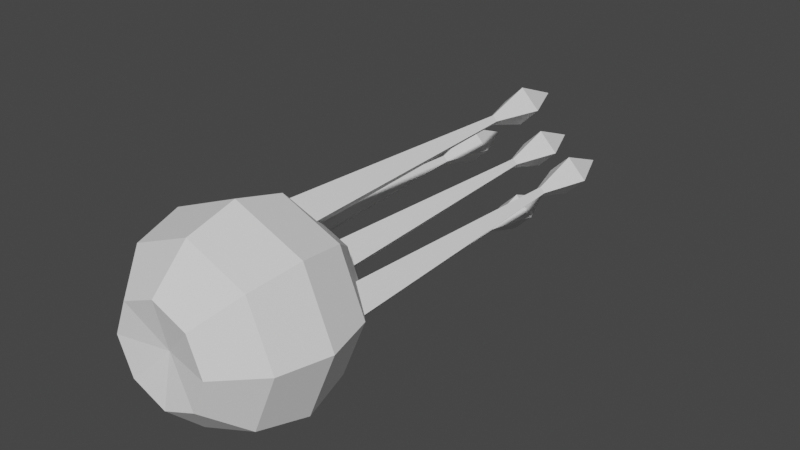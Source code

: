 # Source: eyeball.blend  (saved by Blender 3.6.11; exported with 4.5.12 LTS)
import bpy
from mathutils import Matrix  # noqa: F401  (used for matrix-valued properties, if any)

bpy.ops.wm.read_factory_settings(use_empty=True)
scene = bpy.context.scene
scene.name = 'Scene'

# ---- collections
col_tendrils = bpy.data.collections.new('Tendrils'); scene.collection.children.link(col_tendrils)

# ---- world
world_world = bpy.data.worlds.new('World'); scene.world = world_world
world_world.use_nodes = True; world_world.node_tree.nodes.clear()
_N = world_world.node_tree.nodes; _L = world_world.node_tree.links
n0 = _N.new('ShaderNodeOutputWorld'); n0.name = 'World Output'; n0.location = (300, 300)
n1 = _N.new('ShaderNodeBackground'); n1.name = 'Background'; n1.location = (10, 300)
n1.inputs[0].default_value = (0.05088, 0.05088, 0.05088, 1.0)
_L.new(n1.outputs[0], n0.inputs[0])
n0.is_active_output = True
world_world.color = (0.05088, 0.05088, 0.05088)
world_world.use_sun_shadow = False
world_world.sun_shadow_jitter_overblur = 0.0

# ---- meshes
me_sphere = bpy.data.meshes.new('Sphere')
me_sphere.from_pydata([(-0.1768, 0.1768, -0.433), (-0.3062, 0.3062, -0.25), (-0.3536, 0.3536, -8.429e-08), (-0.3062, 0.3062, 0.25), (-0.1768, 0.1768, 0.433), (-0.25, -3.786e-08, -0.433), (-0.433, -2.186e-08, -0.25), (-0.5, -3.3e-15, -7.55e-08), (-0.433, 2.186e-08, 0.25), (-0.25, 3.786e-08, 0.433), (-0.1768, -0.1768, -0.433), (-0.3062, -0.3062, -0.25), (-0.3536, -0.3536, -2.248e-08), (-0.3062, -0.3062, 0.25), (-0.1768, -0.1768, 0.433), (6.538e-08, -0.25, -0.433), (3.775e-08, -0.433, -0.25), (-3.3e-15, -0.5, 4.371e-08), (-3.775e-08, -0.433, 0.25), (-6.538e-08, -0.25, 0.433), (7.55e-08, -4.371e-08, -0.5), (0.1768, -0.1768, -0.433), (0.3062, -0.3062, -0.25), (0.3536, -0.3536, 8.429e-08), (0.3062, -0.3062, 0.25), (0.1768, -0.1768, 0.433), (-5.738e-08, 3.847e-08, 0.38), (0.25, -3.786e-08, -0.433), (0.433, -2.186e-08, -0.25), (0.5, 3.3e-15, 7.55e-08), (0.433, 2.186e-08, 0.25), (0.25, 3.786e-08, 0.433), (0.1768, 0.1768, -0.433), (0.3062, 0.3062, -0.25), (0.3536, 0.3536, 2.248e-08), (0.3062, 0.3062, 0.25), (0.1768, 0.1768, 0.433), (6.538e-08, 0.25, -0.433), (3.775e-08, 0.433, -0.25), (3.3e-15, 0.5, -4.371e-08), (-3.775e-08, 0.433, 0.25), (-6.538e-08, 0.25, 0.433)], [], [(26, 41, 4), (40, 39, 2, 3), (38, 37, 0, 1), (41, 40, 3, 4), (39, 38, 1, 2), (37, 20, 0), (1, 0, 5, 6), (4, 3, 8, 9), (2, 1, 6, 7), (0, 20, 5), (26, 4, 9), (3, 2, 7, 8), (9, 8, 13, 14), (7, 6, 11, 12), (5, 20, 10), (26, 9, 14), (8, 7, 12, 13), (6, 5, 10, 11), (14, 13, 18, 19), (12, 11, 16, 17), (10, 20, 15), (26, 14, 19), (13, 12, 17, 18), (11, 10, 15, 16), (19, 18, 24, 25), (17, 16, 22, 23), (15, 20, 21), (26, 19, 25), (18, 17, 23, 24), (16, 15, 21, 22), (25, 24, 30, 31), (23, 22, 28, 29), (21, 20, 27), (26, 25, 31), (24, 23, 29, 30), (22, 21, 27, 28), (29, 28, 33, 34), (27, 20, 32), (26, 31, 36), (30, 29, 34, 35), (28, 27, 32, 33), (31, 30, 35, 36), (32, 20, 37), (26, 36, 41), (35, 34, 39, 40), (33, 32, 37, 38), (36, 35, 40, 41), (34, 33, 38, 39)])
_uv = me_sphere.uv_layers.new(name='UVMap')
_uv.uv.foreach_set('vector', [0.6875, 0.0, 0.75, 0.1667, 0.625, 0.1667, 0.75, 0.3333, 0.75, 0.5, 0.625, 0.5, 0.625, 0.3333, 0.75, 0.6667, 0.75, 0.8333, 0.625, 0.8333, 0.625, 0.6667, 0.75, 0.1667, 0.75, 0.3333, 0.625, 0.3333, 0.625, 0.1667, 0.75, 0.5, 0.75, 0.6667, 0.625, 0.6667, 0.625, 0.5, 0.75, 0.8333, 0.6875, 1.0, 0.625, 0.8333, 0.625, 0.6667, 0.625, 0.8333, 0.5, 0.8333, 0.5, 0.6667, 0.625, 0.1667, 0.625, 0.3333, 0.5, 0.3333, 0.5, 0.1667, 0.625, 0.5, 0.625, 0.6667, 0.5, 0.6667, 0.5, 0.5, 0.625, 0.8333, 0.5625, 1.0, 0.5, 0.8333, 0.5625, 0.0, 0.625, 0.1667, 0.5, 0.1667, 0.625, 0.3333, 0.625, 0.5, 0.5, 0.5, 0.5, 0.3333, 0.5, 0.1667, 0.5, 0.3333, 0.375, 0.3333, 0.375, 0.1667, 0.5, 0.5, 0.5, 0.6667, 0.375, 0.6667, 0.375, 0.5, 0.5, 0.8333, 0.4375, 1.0, 0.375, 0.8333, 0.4375, 0.0, 0.5, 0.1667, 0.375, 0.1667, 0.5, 0.3333, 0.5, 0.5, 0.375, 0.5, 0.375, 0.3333, 0.5, 0.6667, 0.5, 0.8333, 0.375, 0.8333, 0.375, 0.6667, 0.375, 0.1667, 0.375, 0.3333, 0.25, 0.3333, 0.25, 0.1667, 0.375, 0.5, 0.375, 0.6667, 0.25, 0.6667, 0.25, 0.5, 0.375, 0.8333, 0.3125, 1.0, 0.25, 0.8333, 0.3125, 0.0, 0.375, 0.1667, 0.25, 0.1667, 0.375, 0.3333, 0.375, 0.5, 0.25, 0.5, 0.25, 0.3333, 0.375, 0.6667, 0.375, 0.8333, 0.25, 0.8333, 0.25, 0.6667, 0.25, 0.1667, 0.25, 0.3333, 0.125, 0.3333, 0.125, 0.1667, 0.25, 0.5, 0.25, 0.6667, 0.125, 0.6667, 0.125, 0.5, 0.25, 0.8333, 0.1875, 1.0, 0.125, 0.8333, 0.1875, 0.0, 0.25, 0.1667, 0.125, 0.1667, 0.25, 0.3333, 0.25, 0.5, 0.125, 0.5, 0.125, 0.3333, 0.25, 0.6667, 0.25, 0.8333, 0.125, 0.8333, 0.125, 0.6667, 0.125, 0.1667, 0.125, 0.3333, 0.0, 0.3333, 0.0, 0.1667, 0.125, 0.5, 0.125, 0.6667, 0.0, 0.6667, 0.0, 0.5, 0.125, 0.8333, 0.0625, 1.0, 0.0, 0.8333, 0.0625, 0.0, 0.125, 0.1667, 0.0, 0.1667, 0.125, 0.3333, 0.125, 0.5, 0.0, 0.5, 0.0, 0.3333, 0.125, 0.6667, 0.125, 0.8333, 0.0, 0.8333, 0.0, 0.6667, 1.0, 0.5, 1.0, 0.6667, 0.875, 0.6667, 0.875, 0.5, 1.0, 0.8333, 0.9375, 1.0, 0.875, 0.8333, 0.9375, 0.0, 1.0, 0.1667, 0.875, 0.1667, 1.0, 0.3333, 1.0, 0.5, 0.875, 0.5, 0.875, 0.3333, 1.0, 0.6667, 1.0, 0.8333, 0.875, 0.8333, 0.875, 0.6667, 1.0, 0.1667, 1.0, 0.3333, 0.875, 0.3333, 0.875, 0.1667, 0.875, 0.8333, 0.8125, 1.0, 0.75, 0.8333, 0.8125, 0.0, 0.875, 0.1667, 0.75, 0.1667, 0.875, 0.3333, 0.875, 0.5, 0.75, 0.5, 0.75, 0.3333, 0.875, 0.6667, 0.875, 0.8333, 0.75, 0.8333, 0.75, 0.6667, 0.875, 0.1667, 0.875, 0.3333, 0.75, 0.3333, 0.75, 0.1667, 0.875, 0.5, 0.875, 0.6667, 0.75, 0.6667, 0.75, 0.5])
me_sphere.update()
me_cylinder = bpy.data.meshes.new('Cylinder')
me_cylinder.from_pydata([(0.0, 0.1, 0.5), (0.1, 0.0, 0.5), (0.0, 0.0, -1.5), (0.0, -0.1, 0.5), (-0.1, 0.0, 0.5), (0.0, 0.05, -0.5), (0.05, 0.0, -0.5), (0.0, -0.05, -0.5), (-0.05, 0.0, -0.5), (0.0, 0.075, 0.0), (0.075, 0.0, 0.0), (0.0, -0.075, 0.0), (-0.075, 0.0, 0.0), (0.025, 0.0, -1.0), (0.0, -0.025, -1.0), (-0.025, 0.0, -1.0), (0.0, 0.025, -1.0), (0.0, 0.0375, -0.75), (0.0375, 0.0, -0.75), (0.0, -0.0375, -0.75), (-0.0375, 0.0, -0.75), (0.0625, 0.0, -0.25), (0.0, -0.0625, -0.25), (-0.0625, 0.0, -0.25), (0.0, 0.0625, -0.25), (0.0, 0.0875, 0.25), (0.0875, 0.0, 0.25), (0.0, -0.0875, 0.25), (-0.0875, 0.0, 0.25), (0.1, 0.0, -1.25), (0.0, -0.1, -1.25), (-0.1, 0.0, -1.25), (0.0, 0.1, -1.25)], [], [(25, 0, 1, 26), (26, 1, 3, 27), (1, 0, 4, 3), (27, 3, 4, 28), (28, 4, 0, 25), (20, 8, 5, 17), (19, 7, 8, 20), (18, 6, 7, 19), (17, 5, 6, 18), (23, 12, 9, 24), (22, 11, 12, 23), (21, 10, 11, 22), (24, 9, 10, 21), (32, 16, 13, 29), (29, 13, 14, 30), (30, 14, 15, 31), (31, 15, 16, 32), (16, 17, 18, 13), (13, 18, 19, 14), (14, 19, 20, 15), (15, 20, 17, 16), (5, 24, 21, 6), (6, 21, 22, 7), (7, 22, 23, 8), (8, 23, 24, 5), (12, 28, 25, 9), (11, 27, 28, 12), (10, 26, 27, 11), (9, 25, 26, 10), (2, 31, 32), (2, 30, 31), (2, 29, 30), (2, 32, 29)])
_uv = me_cylinder.uv_layers.new(name='UVMap')
_uv.uv.foreach_set('vector', [1.0, 0.9375, 1.0, 1.0, 0.75, 1.0, 0.75, 0.9375, 0.75, 0.9375, 0.75, 1.0, 0.5, 1.0, 0.5, 0.9375, 0.49, 0.25, 0.25, 0.49, 0.01, 0.25, 0.25, 0.01, 0.5, 0.9375, 0.5, 1.0, 0.25, 1.0, 0.25, 0.9375, 0.25, 0.9375, 0.25, 1.0, 0.0, 1.0, 0.0, 0.9375, 0.25, 0.6875, 0.25, 0.75, 0.0, 0.75, 0.0, 0.6875, 0.5, 0.6875, 0.5, 0.75, 0.25, 0.75, 0.25, 0.6875, 0.75, 0.6875, 0.75, 0.75, 0.5, 0.75, 0.5, 0.6875, 1.0, 0.6875, 1.0, 0.75, 0.75, 0.75, 0.75, 0.6875, 0.25, 0.8125, 0.25, 0.875, 0.0, 0.875, 0.0, 0.8125, 0.5, 0.8125, 0.5, 0.875, 0.25, 0.875, 0.25, 0.8125, 0.75, 0.8125, 0.75, 0.875, 0.5, 0.875, 0.5, 0.8125, 1.0, 0.8125, 1.0, 0.875, 0.75, 0.875, 0.75, 0.8125, 1.0, 0.5625, 1.0, 0.625, 0.75, 0.625, 0.75, 0.5625, 0.75, 0.5625, 0.75, 0.625, 0.5, 0.625, 0.5, 0.5625, 0.5, 0.5625, 0.5, 0.625, 0.25, 0.625, 0.25, 0.5625, 0.25, 0.5625, 0.25, 0.625, 0.0, 0.625, 0.0, 0.5625, 1.0, 0.625, 1.0, 0.6875, 0.75, 0.6875, 0.75, 0.625, 0.75, 0.625, 0.75, 0.6875, 0.5, 0.6875, 0.5, 0.625, 0.5, 0.625, 0.5, 0.6875, 0.25, 0.6875, 0.25, 0.625, 0.25, 0.625, 0.25, 0.6875, 0.0, 0.6875, 0.0, 0.625, 1.0, 0.75, 1.0, 0.8125, 0.75, 0.8125, 0.75, 0.75, 0.75, 0.75, 0.75, 0.8125, 0.5, 0.8125, 0.5, 0.75, 0.5, 0.75, 0.5, 0.8125, 0.25, 0.8125, 0.25, 0.75, 0.25, 0.75, 0.25, 0.8125, 0.0, 0.8125, 0.0, 0.75, 0.25, 0.875, 0.25, 0.9375, 0.0, 0.9375, 0.0, 0.875, 0.5, 0.875, 0.5, 0.9375, 0.25, 0.9375, 0.25, 0.875, 0.75, 0.875, 0.75, 0.9375, 0.5, 0.9375, 0.5, 0.875, 1.0, 0.875, 1.0, 0.9375, 0.75, 0.9375, 0.75, 0.875, 0.5, 0.5, 0.25, 0.5625, 0.0, 0.5625, 0.5, 0.5, 0.5, 0.5625, 0.25, 0.5625, 0.5, 0.5, 0.75, 0.5625, 0.5, 0.5625, 0.5, 0.5, 1.0, 0.5625, 0.75, 0.5625])
me_cylinder.update()
me_cylinder_001 = bpy.data.meshes.new('Cylinder.001')
me_cylinder_001.from_pydata([(0.0, 0.1, 0.5), (0.1, 0.0, 0.5), (0.0, 0.0, -1.5), (0.0, -0.1, 0.5), (-0.1, 0.0, 0.5), (0.0, 0.05, -0.5), (0.05, 0.0, -0.5), (0.0, -0.05, -0.5), (-0.05, 0.0, -0.5), (0.0, 0.075, 0.0), (0.075, 0.0, 0.0), (0.0, -0.075, 0.0), (-0.075, 0.0, 0.0), (0.025, 0.0, -1.0), (0.0, -0.025, -1.0), (-0.025, 0.0, -1.0), (0.0, 0.025, -1.0), (0.0, 0.0375, -0.75), (0.0375, 0.0, -0.75), (0.0, -0.0375, -0.75), (-0.0375, 0.0, -0.75), (0.0625, 0.0, -0.25), (0.0, -0.0625, -0.25), (-0.0625, 0.0, -0.25), (0.0, 0.0625, -0.25), (0.0, 0.0875, 0.25), (0.0875, 0.0, 0.25), (0.0, -0.0875, 0.25), (-0.0875, 0.0, 0.25), (0.1, 0.0, -1.25), (0.0, -0.1, -1.25), (-0.1, 0.0, -1.25), (0.0, 0.1, -1.25)], [], [(25, 0, 1, 26), (26, 1, 3, 27), (1, 0, 4, 3), (27, 3, 4, 28), (28, 4, 0, 25), (20, 8, 5, 17), (19, 7, 8, 20), (18, 6, 7, 19), (17, 5, 6, 18), (23, 12, 9, 24), (22, 11, 12, 23), (21, 10, 11, 22), (24, 9, 10, 21), (32, 16, 13, 29), (29, 13, 14, 30), (30, 14, 15, 31), (31, 15, 16, 32), (16, 17, 18, 13), (13, 18, 19, 14), (14, 19, 20, 15), (15, 20, 17, 16), (5, 24, 21, 6), (6, 21, 22, 7), (7, 22, 23, 8), (8, 23, 24, 5), (12, 28, 25, 9), (11, 27, 28, 12), (10, 26, 27, 11), (9, 25, 26, 10), (2, 31, 32), (2, 30, 31), (2, 29, 30), (2, 32, 29)])
_uv = me_cylinder_001.uv_layers.new(name='UVMap')
_uv.uv.foreach_set('vector', [1.0, 0.9375, 1.0, 1.0, 0.75, 1.0, 0.75, 0.9375, 0.75, 0.9375, 0.75, 1.0, 0.5, 1.0, 0.5, 0.9375, 0.49, 0.25, 0.25, 0.49, 0.01, 0.25, 0.25, 0.01, 0.5, 0.9375, 0.5, 1.0, 0.25, 1.0, 0.25, 0.9375, 0.25, 0.9375, 0.25, 1.0, 0.0, 1.0, 0.0, 0.9375, 0.25, 0.6875, 0.25, 0.75, 0.0, 0.75, 0.0, 0.6875, 0.5, 0.6875, 0.5, 0.75, 0.25, 0.75, 0.25, 0.6875, 0.75, 0.6875, 0.75, 0.75, 0.5, 0.75, 0.5, 0.6875, 1.0, 0.6875, 1.0, 0.75, 0.75, 0.75, 0.75, 0.6875, 0.25, 0.8125, 0.25, 0.875, 0.0, 0.875, 0.0, 0.8125, 0.5, 0.8125, 0.5, 0.875, 0.25, 0.875, 0.25, 0.8125, 0.75, 0.8125, 0.75, 0.875, 0.5, 0.875, 0.5, 0.8125, 1.0, 0.8125, 1.0, 0.875, 0.75, 0.875, 0.75, 0.8125, 1.0, 0.5625, 1.0, 0.625, 0.75, 0.625, 0.75, 0.5625, 0.75, 0.5625, 0.75, 0.625, 0.5, 0.625, 0.5, 0.5625, 0.5, 0.5625, 0.5, 0.625, 0.25, 0.625, 0.25, 0.5625, 0.25, 0.5625, 0.25, 0.625, 0.0, 0.625, 0.0, 0.5625, 1.0, 0.625, 1.0, 0.6875, 0.75, 0.6875, 0.75, 0.625, 0.75, 0.625, 0.75, 0.6875, 0.5, 0.6875, 0.5, 0.625, 0.5, 0.625, 0.5, 0.6875, 0.25, 0.6875, 0.25, 0.625, 0.25, 0.625, 0.25, 0.6875, 0.0, 0.6875, 0.0, 0.625, 1.0, 0.75, 1.0, 0.8125, 0.75, 0.8125, 0.75, 0.75, 0.75, 0.75, 0.75, 0.8125, 0.5, 0.8125, 0.5, 0.75, 0.5, 0.75, 0.5, 0.8125, 0.25, 0.8125, 0.25, 0.75, 0.25, 0.75, 0.25, 0.8125, 0.0, 0.8125, 0.0, 0.75, 0.25, 0.875, 0.25, 0.9375, 0.0, 0.9375, 0.0, 0.875, 0.5, 0.875, 0.5, 0.9375, 0.25, 0.9375, 0.25, 0.875, 0.75, 0.875, 0.75, 0.9375, 0.5, 0.9375, 0.5, 0.875, 1.0, 0.875, 1.0, 0.9375, 0.75, 0.9375, 0.75, 0.875, 0.5, 0.5, 0.25, 0.5625, 0.0, 0.5625, 0.5, 0.5, 0.5, 0.5625, 0.25, 0.5625, 0.5, 0.5, 0.75, 0.5625, 0.5, 0.5625, 0.5, 0.5, 1.0, 0.5625, 0.75, 0.5625])
me_cylinder_001.update()
me_cylinder_002 = bpy.data.meshes.new('Cylinder.002')
me_cylinder_002.from_pydata([(0.0, 0.1, 0.5), (0.1, 0.0, 0.5), (0.0, 0.0, -1.5), (0.0, -0.1, 0.5), (-0.1, 0.0, 0.5), (0.0, 0.05, -0.5), (0.05, 0.0, -0.5), (0.0, -0.05, -0.5), (-0.05, 0.0, -0.5), (0.0, 0.075, 0.0), (0.075, 0.0, 0.0), (0.0, -0.075, 0.0), (-0.075, 0.0, 0.0), (0.025, 0.0, -1.0), (0.0, -0.025, -1.0), (-0.025, 0.0, -1.0), (0.0, 0.025, -1.0), (0.0, 0.0375, -0.75), (0.0375, 0.0, -0.75), (0.0, -0.0375, -0.75), (-0.0375, 0.0, -0.75), (0.0625, 0.0, -0.25), (0.0, -0.0625, -0.25), (-0.0625, 0.0, -0.25), (0.0, 0.0625, -0.25), (0.0, 0.0875, 0.25), (0.0875, 0.0, 0.25), (0.0, -0.0875, 0.25), (-0.0875, 0.0, 0.25), (0.1, 0.0, -1.25), (0.0, -0.1, -1.25), (-0.1, 0.0, -1.25), (0.0, 0.1, -1.25)], [], [(25, 0, 1, 26), (26, 1, 3, 27), (1, 0, 4, 3), (27, 3, 4, 28), (28, 4, 0, 25), (20, 8, 5, 17), (19, 7, 8, 20), (18, 6, 7, 19), (17, 5, 6, 18), (23, 12, 9, 24), (22, 11, 12, 23), (21, 10, 11, 22), (24, 9, 10, 21), (32, 16, 13, 29), (29, 13, 14, 30), (30, 14, 15, 31), (31, 15, 16, 32), (16, 17, 18, 13), (13, 18, 19, 14), (14, 19, 20, 15), (15, 20, 17, 16), (5, 24, 21, 6), (6, 21, 22, 7), (7, 22, 23, 8), (8, 23, 24, 5), (12, 28, 25, 9), (11, 27, 28, 12), (10, 26, 27, 11), (9, 25, 26, 10), (2, 31, 32), (2, 30, 31), (2, 29, 30), (2, 32, 29)])
_uv = me_cylinder_002.uv_layers.new(name='UVMap')
_uv.uv.foreach_set('vector', [1.0, 0.9375, 1.0, 1.0, 0.75, 1.0, 0.75, 0.9375, 0.75, 0.9375, 0.75, 1.0, 0.5, 1.0, 0.5, 0.9375, 0.49, 0.25, 0.25, 0.49, 0.01, 0.25, 0.25, 0.01, 0.5, 0.9375, 0.5, 1.0, 0.25, 1.0, 0.25, 0.9375, 0.25, 0.9375, 0.25, 1.0, 0.0, 1.0, 0.0, 0.9375, 0.25, 0.6875, 0.25, 0.75, 0.0, 0.75, 0.0, 0.6875, 0.5, 0.6875, 0.5, 0.75, 0.25, 0.75, 0.25, 0.6875, 0.75, 0.6875, 0.75, 0.75, 0.5, 0.75, 0.5, 0.6875, 1.0, 0.6875, 1.0, 0.75, 0.75, 0.75, 0.75, 0.6875, 0.25, 0.8125, 0.25, 0.875, 0.0, 0.875, 0.0, 0.8125, 0.5, 0.8125, 0.5, 0.875, 0.25, 0.875, 0.25, 0.8125, 0.75, 0.8125, 0.75, 0.875, 0.5, 0.875, 0.5, 0.8125, 1.0, 0.8125, 1.0, 0.875, 0.75, 0.875, 0.75, 0.8125, 1.0, 0.5625, 1.0, 0.625, 0.75, 0.625, 0.75, 0.5625, 0.75, 0.5625, 0.75, 0.625, 0.5, 0.625, 0.5, 0.5625, 0.5, 0.5625, 0.5, 0.625, 0.25, 0.625, 0.25, 0.5625, 0.25, 0.5625, 0.25, 0.625, 0.0, 0.625, 0.0, 0.5625, 1.0, 0.625, 1.0, 0.6875, 0.75, 0.6875, 0.75, 0.625, 0.75, 0.625, 0.75, 0.6875, 0.5, 0.6875, 0.5, 0.625, 0.5, 0.625, 0.5, 0.6875, 0.25, 0.6875, 0.25, 0.625, 0.25, 0.625, 0.25, 0.6875, 0.0, 0.6875, 0.0, 0.625, 1.0, 0.75, 1.0, 0.8125, 0.75, 0.8125, 0.75, 0.75, 0.75, 0.75, 0.75, 0.8125, 0.5, 0.8125, 0.5, 0.75, 0.5, 0.75, 0.5, 0.8125, 0.25, 0.8125, 0.25, 0.75, 0.25, 0.75, 0.25, 0.8125, 0.0, 0.8125, 0.0, 0.75, 0.25, 0.875, 0.25, 0.9375, 0.0, 0.9375, 0.0, 0.875, 0.5, 0.875, 0.5, 0.9375, 0.25, 0.9375, 0.25, 0.875, 0.75, 0.875, 0.75, 0.9375, 0.5, 0.9375, 0.5, 0.875, 1.0, 0.875, 1.0, 0.9375, 0.75, 0.9375, 0.75, 0.875, 0.5, 0.5, 0.25, 0.5625, 0.0, 0.5625, 0.5, 0.5, 0.5, 0.5625, 0.25, 0.5625, 0.5, 0.5, 0.75, 0.5625, 0.5, 0.5625, 0.5, 0.5, 1.0, 0.5625, 0.75, 0.5625])
me_cylinder_002.update()
me_cylinder_003 = bpy.data.meshes.new('Cylinder.003')
me_cylinder_003.from_pydata([(0.0, 0.1, 0.5), (0.1, 0.0, 0.5), (0.0, 0.0, -1.5), (0.0, -0.1, 0.5), (-0.1, 0.0, 0.5), (0.0, 0.05, -0.5), (0.05, 0.0, -0.5), (0.0, -0.05, -0.5), (-0.05, 0.0, -0.5), (0.0, 0.075, 0.0), (0.075, 0.0, 0.0), (0.0, -0.075, 0.0), (-0.075, 0.0, 0.0), (0.025, 0.0, -1.0), (0.0, -0.025, -1.0), (-0.025, 0.0, -1.0), (0.0, 0.025, -1.0), (0.0, 0.0375, -0.75), (0.0375, 0.0, -0.75), (0.0, -0.0375, -0.75), (-0.0375, 0.0, -0.75), (0.0625, 0.0, -0.25), (0.0, -0.0625, -0.25), (-0.0625, 0.0, -0.25), (0.0, 0.0625, -0.25), (0.0, 0.0875, 0.25), (0.0875, 0.0, 0.25), (0.0, -0.0875, 0.25), (-0.0875, 0.0, 0.25), (0.1, 0.0, -1.25), (0.0, -0.1, -1.25), (-0.1, 0.0, -1.25), (0.0, 0.1, -1.25)], [], [(25, 0, 1, 26), (26, 1, 3, 27), (1, 0, 4, 3), (27, 3, 4, 28), (28, 4, 0, 25), (20, 8, 5, 17), (19, 7, 8, 20), (18, 6, 7, 19), (17, 5, 6, 18), (23, 12, 9, 24), (22, 11, 12, 23), (21, 10, 11, 22), (24, 9, 10, 21), (32, 16, 13, 29), (29, 13, 14, 30), (30, 14, 15, 31), (31, 15, 16, 32), (16, 17, 18, 13), (13, 18, 19, 14), (14, 19, 20, 15), (15, 20, 17, 16), (5, 24, 21, 6), (6, 21, 22, 7), (7, 22, 23, 8), (8, 23, 24, 5), (12, 28, 25, 9), (11, 27, 28, 12), (10, 26, 27, 11), (9, 25, 26, 10), (2, 31, 32), (2, 30, 31), (2, 29, 30), (2, 32, 29)])
_uv = me_cylinder_003.uv_layers.new(name='UVMap')
_uv.uv.foreach_set('vector', [1.0, 0.9375, 1.0, 1.0, 0.75, 1.0, 0.75, 0.9375, 0.75, 0.9375, 0.75, 1.0, 0.5, 1.0, 0.5, 0.9375, 0.49, 0.25, 0.25, 0.49, 0.01, 0.25, 0.25, 0.01, 0.5, 0.9375, 0.5, 1.0, 0.25, 1.0, 0.25, 0.9375, 0.25, 0.9375, 0.25, 1.0, 0.0, 1.0, 0.0, 0.9375, 0.25, 0.6875, 0.25, 0.75, 0.0, 0.75, 0.0, 0.6875, 0.5, 0.6875, 0.5, 0.75, 0.25, 0.75, 0.25, 0.6875, 0.75, 0.6875, 0.75, 0.75, 0.5, 0.75, 0.5, 0.6875, 1.0, 0.6875, 1.0, 0.75, 0.75, 0.75, 0.75, 0.6875, 0.25, 0.8125, 0.25, 0.875, 0.0, 0.875, 0.0, 0.8125, 0.5, 0.8125, 0.5, 0.875, 0.25, 0.875, 0.25, 0.8125, 0.75, 0.8125, 0.75, 0.875, 0.5, 0.875, 0.5, 0.8125, 1.0, 0.8125, 1.0, 0.875, 0.75, 0.875, 0.75, 0.8125, 1.0, 0.5625, 1.0, 0.625, 0.75, 0.625, 0.75, 0.5625, 0.75, 0.5625, 0.75, 0.625, 0.5, 0.625, 0.5, 0.5625, 0.5, 0.5625, 0.5, 0.625, 0.25, 0.625, 0.25, 0.5625, 0.25, 0.5625, 0.25, 0.625, 0.0, 0.625, 0.0, 0.5625, 1.0, 0.625, 1.0, 0.6875, 0.75, 0.6875, 0.75, 0.625, 0.75, 0.625, 0.75, 0.6875, 0.5, 0.6875, 0.5, 0.625, 0.5, 0.625, 0.5, 0.6875, 0.25, 0.6875, 0.25, 0.625, 0.25, 0.625, 0.25, 0.6875, 0.0, 0.6875, 0.0, 0.625, 1.0, 0.75, 1.0, 0.8125, 0.75, 0.8125, 0.75, 0.75, 0.75, 0.75, 0.75, 0.8125, 0.5, 0.8125, 0.5, 0.75, 0.5, 0.75, 0.5, 0.8125, 0.25, 0.8125, 0.25, 0.75, 0.25, 0.75, 0.25, 0.8125, 0.0, 0.8125, 0.0, 0.75, 0.25, 0.875, 0.25, 0.9375, 0.0, 0.9375, 0.0, 0.875, 0.5, 0.875, 0.5, 0.9375, 0.25, 0.9375, 0.25, 0.875, 0.75, 0.875, 0.75, 0.9375, 0.5, 0.9375, 0.5, 0.875, 1.0, 0.875, 1.0, 0.9375, 0.75, 0.9375, 0.75, 0.875, 0.5, 0.5, 0.25, 0.5625, 0.0, 0.5625, 0.5, 0.5, 0.5, 0.5625, 0.25, 0.5625, 0.5, 0.5, 0.75, 0.5625, 0.5, 0.5625, 0.5, 0.5, 1.0, 0.5625, 0.75, 0.5625])
me_cylinder_003.update()
me_cylinder_004 = bpy.data.meshes.new('Cylinder.004')
me_cylinder_004.from_pydata([(0.0, 0.1, 0.5), (0.1, 0.0, 0.5), (0.0, 0.0, -1.5), (0.0, -0.1, 0.5), (-0.1, 0.0, 0.5), (0.0, 0.05, -0.5), (0.05, 0.0, -0.5), (0.0, -0.05, -0.5), (-0.05, 0.0, -0.5), (0.0, 0.075, 0.0), (0.075, 0.0, 0.0), (0.0, -0.075, 0.0), (-0.075, 0.0, 0.0), (0.025, 0.0, -1.0), (0.0, -0.025, -1.0), (-0.025, 0.0, -1.0), (0.0, 0.025, -1.0), (0.0, 0.0375, -0.75), (0.0375, 0.0, -0.75), (0.0, -0.0375, -0.75), (-0.0375, 0.0, -0.75), (0.0625, 0.0, -0.25), (0.0, -0.0625, -0.25), (-0.0625, 0.0, -0.25), (0.0, 0.0625, -0.25), (0.0, 0.0875, 0.25), (0.0875, 0.0, 0.25), (0.0, -0.0875, 0.25), (-0.0875, 0.0, 0.25), (0.1, 0.0, -1.25), (0.0, -0.1, -1.25), (-0.1, 0.0, -1.25), (0.0, 0.1, -1.25)], [], [(25, 0, 1, 26), (26, 1, 3, 27), (1, 0, 4, 3), (27, 3, 4, 28), (28, 4, 0, 25), (20, 8, 5, 17), (19, 7, 8, 20), (18, 6, 7, 19), (17, 5, 6, 18), (23, 12, 9, 24), (22, 11, 12, 23), (21, 10, 11, 22), (24, 9, 10, 21), (32, 16, 13, 29), (29, 13, 14, 30), (30, 14, 15, 31), (31, 15, 16, 32), (16, 17, 18, 13), (13, 18, 19, 14), (14, 19, 20, 15), (15, 20, 17, 16), (5, 24, 21, 6), (6, 21, 22, 7), (7, 22, 23, 8), (8, 23, 24, 5), (12, 28, 25, 9), (11, 27, 28, 12), (10, 26, 27, 11), (9, 25, 26, 10), (2, 31, 32), (2, 30, 31), (2, 29, 30), (2, 32, 29)])
_uv = me_cylinder_004.uv_layers.new(name='UVMap')
_uv.uv.foreach_set('vector', [1.0, 0.9375, 1.0, 1.0, 0.75, 1.0, 0.75, 0.9375, 0.75, 0.9375, 0.75, 1.0, 0.5, 1.0, 0.5, 0.9375, 0.49, 0.25, 0.25, 0.49, 0.01, 0.25, 0.25, 0.01, 0.5, 0.9375, 0.5, 1.0, 0.25, 1.0, 0.25, 0.9375, 0.25, 0.9375, 0.25, 1.0, 0.0, 1.0, 0.0, 0.9375, 0.25, 0.6875, 0.25, 0.75, 0.0, 0.75, 0.0, 0.6875, 0.5, 0.6875, 0.5, 0.75, 0.25, 0.75, 0.25, 0.6875, 0.75, 0.6875, 0.75, 0.75, 0.5, 0.75, 0.5, 0.6875, 1.0, 0.6875, 1.0, 0.75, 0.75, 0.75, 0.75, 0.6875, 0.25, 0.8125, 0.25, 0.875, 0.0, 0.875, 0.0, 0.8125, 0.5, 0.8125, 0.5, 0.875, 0.25, 0.875, 0.25, 0.8125, 0.75, 0.8125, 0.75, 0.875, 0.5, 0.875, 0.5, 0.8125, 1.0, 0.8125, 1.0, 0.875, 0.75, 0.875, 0.75, 0.8125, 1.0, 0.5625, 1.0, 0.625, 0.75, 0.625, 0.75, 0.5625, 0.75, 0.5625, 0.75, 0.625, 0.5, 0.625, 0.5, 0.5625, 0.5, 0.5625, 0.5, 0.625, 0.25, 0.625, 0.25, 0.5625, 0.25, 0.5625, 0.25, 0.625, 0.0, 0.625, 0.0, 0.5625, 1.0, 0.625, 1.0, 0.6875, 0.75, 0.6875, 0.75, 0.625, 0.75, 0.625, 0.75, 0.6875, 0.5, 0.6875, 0.5, 0.625, 0.5, 0.625, 0.5, 0.6875, 0.25, 0.6875, 0.25, 0.625, 0.25, 0.625, 0.25, 0.6875, 0.0, 0.6875, 0.0, 0.625, 1.0, 0.75, 1.0, 0.8125, 0.75, 0.8125, 0.75, 0.75, 0.75, 0.75, 0.75, 0.8125, 0.5, 0.8125, 0.5, 0.75, 0.5, 0.75, 0.5, 0.8125, 0.25, 0.8125, 0.25, 0.75, 0.25, 0.75, 0.25, 0.8125, 0.0, 0.8125, 0.0, 0.75, 0.25, 0.875, 0.25, 0.9375, 0.0, 0.9375, 0.0, 0.875, 0.5, 0.875, 0.5, 0.9375, 0.25, 0.9375, 0.25, 0.875, 0.75, 0.875, 0.75, 0.9375, 0.5, 0.9375, 0.5, 0.875, 1.0, 0.875, 1.0, 0.9375, 0.75, 0.9375, 0.75, 0.875, 0.5, 0.5, 0.25, 0.5625, 0.0, 0.5625, 0.5, 0.5, 0.5, 0.5625, 0.25, 0.5625, 0.5, 0.5, 0.75, 0.5625, 0.5, 0.5625, 0.5, 0.5, 1.0, 0.5625, 0.75, 0.5625])
me_cylinder_004.update()
arm_armature_003 = bpy.data.armatures.new('Armature.003')  # bones are not reproduced
arm_armature = bpy.data.armatures.new('Armature')  # bones are not reproduced
arm_armature_002 = bpy.data.armatures.new('Armature.002')  # bones are not reproduced
arm_armature_001 = bpy.data.armatures.new('Armature.001')  # bones are not reproduced
arm_armature_004 = bpy.data.armatures.new('Armature.004')  # bones are not reproduced

# ---- objects
ob_eyeball = bpy.data.objects.new('Eyeball', me_sphere)
ob_tendrilbottom = bpy.data.objects.new('TendrilBottom', arm_armature_003)
ob_tendrilcenter = bpy.data.objects.new('TendrilCenter', arm_armature)
ob_tendrilleft = bpy.data.objects.new('TendrilLeft', arm_armature_002)
ob_tendrilright = bpy.data.objects.new('TendrilRight', arm_armature_001)
ob_tendriltop = bpy.data.objects.new('TendrilTop', arm_armature_004)
ob_tendrilmesh = bpy.data.objects.new('TendrilMesh', me_cylinder)
ob_tendrilmesh_001 = bpy.data.objects.new('TendrilMesh.001', me_cylinder_001)
ob_tendrilmesh_002 = bpy.data.objects.new('TendrilMesh.002', me_cylinder_002)
ob_tendrilmesh_003 = bpy.data.objects.new('TendrilMesh.003', me_cylinder_003)
ob_tendrilmesh_004 = bpy.data.objects.new('TendrilMesh.004', me_cylinder_004)

# ---- transforms, parenting, visibility, modifiers, constraints
ob_eyeball.location = (0.0, 0.0, 0.0)
ob_eyeball.rotation_euler = (1.571, 0.0, 0.0)
ob_tendrilbottom.location = (0.0, 0.2, -0.3)
ob_tendrilbottom.rotation_euler = (1.571, -0.0, 0.0)
ob_tendrilbottom.show_in_front = True
ob_tendrilcenter.location = (0.0, 0.4, 0.0)
ob_tendrilcenter.rotation_euler = (1.571, -0.0, 0.0)
ob_tendrilcenter.show_in_front = True
ob_tendrilleft.location = (-0.3, 0.2, 0.0)
ob_tendrilleft.rotation_euler = (1.571, -0.0, 0.0)
ob_tendrilleft.show_in_front = True
ob_tendrilright.location = (0.3, 0.2, 0.0)
ob_tendrilright.rotation_euler = (1.571, -0.0, 0.0)
ob_tendrilright.show_in_front = True
ob_tendriltop.location = (0.0, 0.2, 0.3)
ob_tendriltop.rotation_euler = (1.571, 0.0, 0.0)
ob_tendriltop.show_in_front = True
ob_tendrilmesh.parent = ob_tendrilcenter
ob_tendrilmesh.matrix_parent_inverse = Matrix(((1.0, 0.0, 0.0, -0.0), (-0.0, -4.371e-08, 1.0, 1.748e-08), (0.0, -1.0, -4.371e-08, 0.4), (-0.0, 0.0, -0.0, 1.0)))
ob_tendrilmesh.location = (0.0, 0.9, 2.186e-08)
ob_tendrilmesh.rotation_euler = (1.571, -0.0, 0.0)
_vg = ob_tendrilmesh.vertex_groups.new(name='Bone')
for _i, _w in zip([0, 1, 3, 4, 25, 26, 27, 28], [0.9672, 0.9639, 0.9672, 0.9639, 0.5006, 0.5006, 0.5006, 0.5006]): _vg.add([_i], _w, 'REPLACE')
_vg = ob_tendrilmesh.vertex_groups.new(name='Bone.001')
for _i, _w in zip([0, 1, 3, 4, 9, 10, 11, 12, 25, 26, 27, 28], [0.01471, 0.02115, 0.01471, 0.02115, 0.4949, 0.4949, 0.4949, 0.4949, 0.4925, 0.4925, 0.4925, 0.4925]): _vg.add([_i], _w, 'REPLACE')
_vg = ob_tendrilmesh.vertex_groups.new(name='Bone.002')
for _i, _w in zip([9, 10, 11, 12, 21, 22, 23, 24], [0.4941, 0.4941, 0.4941, 0.4941, 0.4965, 0.4965, 0.4965, 0.4965]): _vg.add([_i], _w, 'REPLACE')
_vg = ob_tendrilmesh.vertex_groups.new(name='Bone.003')
for _i, _w in zip([5, 6, 7, 8, 21, 22, 23, 24], [0.4978, 0.4978, 0.4978, 0.4978, 0.4958, 0.4958, 0.4958, 0.4958]): _vg.add([_i], _w, 'REPLACE')
_vg = ob_tendrilmesh.vertex_groups.new(name='Bone.004')
for _i, _w in zip([5, 6, 7, 8, 17, 18, 19, 20], [0.4972, 0.4972, 0.4972, 0.4972, 0.4988, 0.4988, 0.4988, 0.4988]): _vg.add([_i], _w, 'REPLACE')
_vg = ob_tendrilmesh.vertex_groups.new(name='Bone.005')
for _i, _w in zip([13, 14, 15, 16, 17, 18, 19, 20], [0.499, 0.499, 0.499, 0.499, 0.4984, 0.4984, 0.4984, 0.4984]): _vg.add([_i], _w, 'REPLACE')
_vg = ob_tendrilmesh.vertex_groups.new(name='Tip')
for _i, _w in zip([2, 13, 14, 15, 16, 29, 30, 31, 32], [1.0, 0.5005, 0.5005, 0.5005, 0.5005, 0.985, 0.985, 0.985, 0.985]): _vg.add([_i], _w, 'REPLACE')
_m = ob_tendrilmesh.modifiers.new('Armature', 'ARMATURE')
_m.object = ob_tendrilcenter
ob_tendrilmesh_001.parent = ob_tendrilright
ob_tendrilmesh_001.matrix_parent_inverse = Matrix(((1.0, 0.0, 0.0, -0.3), (-0.0, -4.371e-08, 1.0, 8.742e-09), (0.0, -1.0, -4.371e-08, 0.2), (-0.0, 0.0, -0.0, 1.0)))
ob_tendrilmesh_001.location = (0.3, 0.7, 2.186e-08)
ob_tendrilmesh_001.rotation_euler = (1.571, -0.0, 0.0)
_vg = ob_tendrilmesh_001.vertex_groups.new(name='Bone')
for _i, _w in zip([0, 1, 3, 4, 25, 26, 27, 28], [0.9672, 0.9639, 0.9672, 0.9639, 0.5006, 0.5006, 0.5006, 0.5006]): _vg.add([_i], _w, 'REPLACE')
_vg = ob_tendrilmesh_001.vertex_groups.new(name='Bone.001')
for _i, _w in zip([0, 1, 3, 4, 9, 10, 11, 12, 25, 26, 27, 28], [0.01471, 0.02115, 0.01471, 0.02115, 0.4949, 0.4949, 0.4949, 0.4949, 0.4925, 0.4925, 0.4925, 0.4925]): _vg.add([_i], _w, 'REPLACE')
_vg = ob_tendrilmesh_001.vertex_groups.new(name='Bone.002')
for _i, _w in zip([9, 10, 11, 12, 21, 22, 23, 24], [0.4941, 0.4941, 0.4941, 0.4941, 0.4965, 0.4965, 0.4965, 0.4965]): _vg.add([_i], _w, 'REPLACE')
_vg = ob_tendrilmesh_001.vertex_groups.new(name='Bone.003')
for _i, _w in zip([5, 6, 7, 8, 21, 22, 23, 24], [0.4978, 0.4978, 0.4978, 0.4978, 0.4958, 0.4958, 0.4958, 0.4958]): _vg.add([_i], _w, 'REPLACE')
_vg = ob_tendrilmesh_001.vertex_groups.new(name='Bone.004')
for _i, _w in zip([5, 6, 7, 8, 17, 18, 19, 20], [0.4972, 0.4972, 0.4972, 0.4972, 0.4988, 0.4988, 0.4988, 0.4988]): _vg.add([_i], _w, 'REPLACE')
_vg = ob_tendrilmesh_001.vertex_groups.new(name='Bone.005')
for _i, _w in zip([13, 14, 15, 16, 17, 18, 19, 20], [0.499, 0.499, 0.499, 0.499, 0.4984, 0.4984, 0.4984, 0.4984]): _vg.add([_i], _w, 'REPLACE')
_vg = ob_tendrilmesh_001.vertex_groups.new(name='Tip')
for _i, _w in zip([2, 13, 14, 15, 16, 29, 30, 31, 32], [1.0, 0.5005, 0.5005, 0.5005, 0.5005, 0.985, 0.985, 0.985, 0.985]): _vg.add([_i], _w, 'REPLACE')
_m = ob_tendrilmesh_001.modifiers.new('Armature', 'ARMATURE')
_m.object = ob_tendrilright
ob_tendrilmesh_002.parent = ob_tendrilleft
ob_tendrilmesh_002.matrix_parent_inverse = Matrix(((1.0, 0.0, -0.0, 0.3), (-0.0, -4.371e-08, 1.0, 8.742e-09), (0.0, -1.0, -4.371e-08, 0.2), (-0.0, 0.0, -0.0, 1.0)))
ob_tendrilmesh_002.location = (-0.3, 0.7, 2.186e-08)
ob_tendrilmesh_002.rotation_euler = (1.571, -0.0, 0.0)
_vg = ob_tendrilmesh_002.vertex_groups.new(name='Bone')
for _i, _w in zip([0, 1, 3, 4, 25, 26, 27, 28], [0.9672, 0.9639, 0.9672, 0.9639, 0.5006, 0.5006, 0.5006, 0.5006]): _vg.add([_i], _w, 'REPLACE')
_vg = ob_tendrilmesh_002.vertex_groups.new(name='Bone.001')
for _i, _w in zip([0, 1, 3, 4, 9, 10, 11, 12, 25, 26, 27, 28], [0.01471, 0.02115, 0.01471, 0.02115, 0.4949, 0.4949, 0.4949, 0.4949, 0.4925, 0.4925, 0.4925, 0.4925]): _vg.add([_i], _w, 'REPLACE')
_vg = ob_tendrilmesh_002.vertex_groups.new(name='Bone.002')
for _i, _w in zip([9, 10, 11, 12, 21, 22, 23, 24], [0.4941, 0.4941, 0.4941, 0.4941, 0.4965, 0.4965, 0.4965, 0.4965]): _vg.add([_i], _w, 'REPLACE')
_vg = ob_tendrilmesh_002.vertex_groups.new(name='Bone.003')
for _i, _w in zip([5, 6, 7, 8, 21, 22, 23, 24], [0.4978, 0.4978, 0.4978, 0.4978, 0.4958, 0.4958, 0.4958, 0.4958]): _vg.add([_i], _w, 'REPLACE')
_vg = ob_tendrilmesh_002.vertex_groups.new(name='Bone.004')
for _i, _w in zip([5, 6, 7, 8, 17, 18, 19, 20], [0.4972, 0.4972, 0.4972, 0.4972, 0.4988, 0.4988, 0.4988, 0.4988]): _vg.add([_i], _w, 'REPLACE')
_vg = ob_tendrilmesh_002.vertex_groups.new(name='Bone.005')
for _i, _w in zip([13, 14, 15, 16, 17, 18, 19, 20], [0.499, 0.499, 0.499, 0.499, 0.4984, 0.4984, 0.4984, 0.4984]): _vg.add([_i], _w, 'REPLACE')
_vg = ob_tendrilmesh_002.vertex_groups.new(name='Tip')
for _i, _w in zip([2, 13, 14, 15, 16, 29, 30, 31, 32], [1.0, 0.5005, 0.5005, 0.5005, 0.5005, 0.985, 0.985, 0.985, 0.985]): _vg.add([_i], _w, 'REPLACE')
_m = ob_tendrilmesh_002.modifiers.new('Armature', 'ARMATURE')
_m.object = ob_tendrilleft
ob_tendrilmesh_003.parent = ob_tendrilbottom
ob_tendrilmesh_003.matrix_parent_inverse = Matrix(((1.0, 0.0, 0.0, -0.0), (-0.0, -4.371e-08, 1.0, 0.3), (0.0, -1.0, -4.371e-08, 0.2), (-0.0, 0.0, -0.0, 1.0)))
ob_tendrilmesh_003.location = (0.0, 0.7, -0.3)
ob_tendrilmesh_003.rotation_euler = (1.571, -0.0, 0.0)
_vg = ob_tendrilmesh_003.vertex_groups.new(name='Bone')
for _i, _w in zip([0, 1, 3, 4, 25, 26, 27, 28], [0.9672, 0.9639, 0.9672, 0.9639, 0.5006, 0.5006, 0.5006, 0.5006]): _vg.add([_i], _w, 'REPLACE')
_vg = ob_tendrilmesh_003.vertex_groups.new(name='Bone.001')
for _i, _w in zip([0, 1, 3, 4, 9, 10, 11, 12, 25, 26, 27, 28], [0.01471, 0.02115, 0.01471, 0.02115, 0.4949, 0.4949, 0.4949, 0.4949, 0.4925, 0.4925, 0.4925, 0.4925]): _vg.add([_i], _w, 'REPLACE')
_vg = ob_tendrilmesh_003.vertex_groups.new(name='Bone.002')
for _i, _w in zip([9, 10, 11, 12, 21, 22, 23, 24], [0.4941, 0.4941, 0.4941, 0.4941, 0.4965, 0.4965, 0.4965, 0.4965]): _vg.add([_i], _w, 'REPLACE')
_vg = ob_tendrilmesh_003.vertex_groups.new(name='Bone.003')
for _i, _w in zip([5, 6, 7, 8, 21, 22, 23, 24], [0.4978, 0.4978, 0.4978, 0.4978, 0.4958, 0.4958, 0.4958, 0.4958]): _vg.add([_i], _w, 'REPLACE')
_vg = ob_tendrilmesh_003.vertex_groups.new(name='Bone.004')
for _i, _w in zip([5, 6, 7, 8, 17, 18, 19, 20], [0.4972, 0.4972, 0.4972, 0.4972, 0.4988, 0.4988, 0.4988, 0.4988]): _vg.add([_i], _w, 'REPLACE')
_vg = ob_tendrilmesh_003.vertex_groups.new(name='Bone.005')
for _i, _w in zip([13, 14, 15, 16, 17, 18, 19, 20], [0.499, 0.499, 0.499, 0.499, 0.4984, 0.4984, 0.4984, 0.4984]): _vg.add([_i], _w, 'REPLACE')
_vg = ob_tendrilmesh_003.vertex_groups.new(name='Tip')
for _i, _w in zip([2, 13, 14, 15, 16, 29, 30, 31, 32], [0.9847, 0.5005, 0.5005, 0.5005, 0.5005, 0.9847, 0.9847, 0.9847, 0.9847]): _vg.add([_i], _w, 'REPLACE')
_m = ob_tendrilmesh_003.modifiers.new('Armature', 'ARMATURE')
_m.object = ob_tendrilbottom
ob_tendrilmesh_004.parent = ob_tendriltop
ob_tendrilmesh_004.matrix_parent_inverse = Matrix(((1.0, 0.0, 0.0, -0.0), (0.0, -4.371e-08, 1.0, -0.3), (0.0, -1.0, -4.371e-08, 0.2), (-0.0, 0.0, -0.0, 1.0)))
ob_tendrilmesh_004.location = (0.0, 0.7, 0.3)
ob_tendrilmesh_004.rotation_euler = (1.571, -0.0, 0.0)
_vg = ob_tendrilmesh_004.vertex_groups.new(name='Bone')
for _i, _w in zip([0, 1, 3, 4, 25, 26, 27, 28], [0.9672, 0.9639, 0.9672, 0.9639, 0.5006, 0.5006, 0.5006, 0.5006]): _vg.add([_i], _w, 'REPLACE')
_vg = ob_tendrilmesh_004.vertex_groups.new(name='Bone.001')
for _i, _w in zip([0, 1, 3, 4, 9, 10, 11, 12, 25, 26, 27, 28], [0.01471, 0.02115, 0.01471, 0.02115, 0.4949, 0.4949, 0.4949, 0.4949, 0.4925, 0.4925, 0.4925, 0.4925]): _vg.add([_i], _w, 'REPLACE')
_vg = ob_tendrilmesh_004.vertex_groups.new(name='Bone.002')
for _i, _w in zip([9, 10, 11, 12, 21, 22, 23, 24], [0.4941, 0.4941, 0.4941, 0.4941, 0.4965, 0.4965, 0.4965, 0.4965]): _vg.add([_i], _w, 'REPLACE')
_vg = ob_tendrilmesh_004.vertex_groups.new(name='Bone.003')
for _i, _w in zip([5, 6, 7, 8, 21, 22, 23, 24], [0.4978, 0.4978, 0.4978, 0.4978, 0.4958, 0.4958, 0.4958, 0.4958]): _vg.add([_i], _w, 'REPLACE')
_vg = ob_tendrilmesh_004.vertex_groups.new(name='Bone.004')
for _i, _w in zip([5, 6, 7, 8, 17, 18, 19, 20], [0.4972, 0.4972, 0.4972, 0.4972, 0.4988, 0.4988, 0.4988, 0.4988]): _vg.add([_i], _w, 'REPLACE')
_vg = ob_tendrilmesh_004.vertex_groups.new(name='Bone.005')
for _i, _w in zip([13, 14, 15, 16, 17, 18, 19, 20], [0.499, 0.499, 0.499, 0.499, 0.4984, 0.4984, 0.4984, 0.4984]): _vg.add([_i], _w, 'REPLACE')
_vg = ob_tendrilmesh_004.vertex_groups.new(name='Tip')
for _i, _w in zip([2, 13, 14, 15, 16, 29, 30, 31, 32], [0.9847, 0.5005, 0.5005, 0.5005, 0.5005, 0.9847, 0.9847, 0.9847, 0.9847]): _vg.add([_i], _w, 'REPLACE')
_m = ob_tendrilmesh_004.modifiers.new('Armature', 'ARMATURE')
_m.object = ob_tendriltop

# ---- collection membership
scene.collection.objects.link(ob_eyeball)
col_tendrils.objects.link(ob_tendrilbottom)
col_tendrils.objects.link(ob_tendrilcenter)
col_tendrils.objects.link(ob_tendrilleft)
col_tendrils.objects.link(ob_tendrilright)
col_tendrils.objects.link(ob_tendriltop)
col_tendrils.objects.link(ob_tendrilmesh)
col_tendrils.objects.link(ob_tendrilmesh_001)
col_tendrils.objects.link(ob_tendrilmesh_002)
col_tendrils.objects.link(ob_tendrilmesh_003)
col_tendrils.objects.link(ob_tendrilmesh_004)

# ---- scene / render settings (as saved in the file)
scene.frame_start = 1; scene.frame_end = 250; scene.frame_set(1)
scene.render.engine = 'BLENDER_EEVEE_NEXT'
scene.cycles.sampling_pattern = 'TABULATED_SOBOL'
scene.view_settings.view_transform = 'Filmic'
bpy.context.view_layer.update()

# ---- added for rendering (the .blend has no active camera and no usable light): camera, sun
cam_auto = bpy.data.cameras.new('AutoCamera')
cam_auto.lens = 50.0
cam_auto.sensor_width = 36.0
cam_auto.clip_end = 1000.0
ob_auto_camera = bpy.data.objects.new('AutoCamera', cam_auto)
scene.collection.objects.link(ob_auto_camera)
ob_auto_camera.location = (2.92961, -2.53204, 2.34369)
ob_auto_camera.rotation_euler = (1.09748, -7.21219e-08, 0.694738)
scene.camera = ob_auto_camera
light_auto_sun = bpy.data.lights.new('AutoSun', 'SUN')
light_auto_sun.energy = 3.0
light_auto_sun.angle = 0.0523599
ob_auto_sun = bpy.data.objects.new('AutoSun', light_auto_sun)
scene.collection.objects.link(ob_auto_sun)
ob_auto_sun.rotation_euler = (0.872665, 0.174533, 0.523599)
bpy.context.view_layer.update()
